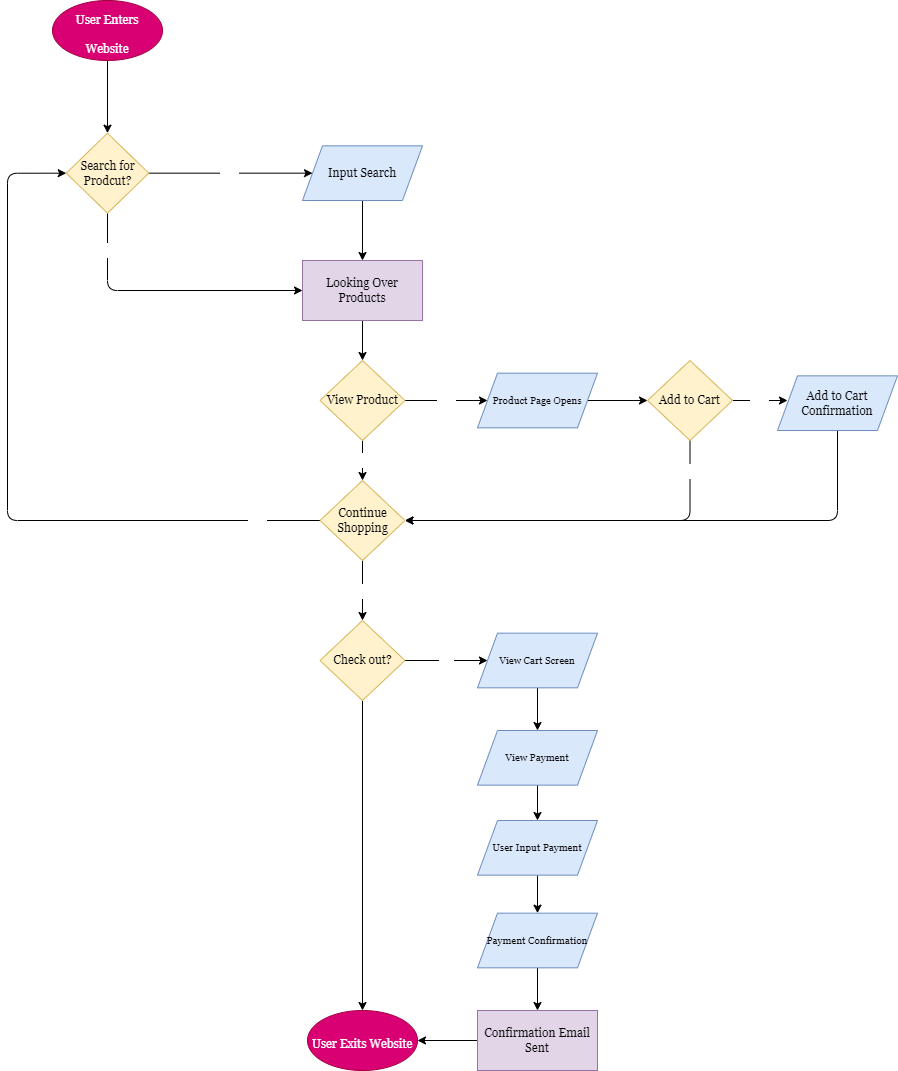

The diagram above was exported from draw.io. Its source (the exported page's mxGraphModel, read from the mxfile embedded in the PNG):
<mxGraphModel dx="688" dy="2194" grid="1" gridSize="10" guides="1" tooltips="1" connect="1" arrows="1" fold="1" page="1" pageScale="1" pageWidth="1100" pageHeight="1700" background="none" math="0" shadow="0">
  <root>
    <mxCell id="0" />
    <mxCell id="1" parent="0" />
    <mxCell id="14" style="edgeStyle=none;html=1;fontFamily=Georgia;fontSize=12;fontColor=#000000;entryX=0.5;entryY=0;entryDx=0;entryDy=0;" edge="1" parent="1" source="2" target="39">
      <mxGeometry relative="1" as="geometry">
        <mxPoint x="110" y="20" as="targetPoint" />
      </mxGeometry>
    </mxCell>
    <mxCell id="2" value="&lt;font style=&quot;font-size: 12px;&quot;&gt;User Enters Website&lt;/font&gt;" style="ellipse;whiteSpace=wrap;html=1;fontFamily=Georgia;fontSize=24;labelBackgroundColor=none;labelBorderColor=none;fillColor=#d80073;fontColor=#ffffff;strokeColor=#A50040;" vertex="1" parent="1">
      <mxGeometry x="55" y="-90" width="110" height="60" as="geometry" />
    </mxCell>
    <mxCell id="12" value="" style="edgeStyle=none;html=1;fontFamily=Georgia;fontSize=12;fontColor=#000000;exitX=0.5;exitY=1;exitDx=0;exitDy=0;" edge="1" parent="1" source="8" target="6">
      <mxGeometry relative="1" as="geometry">
        <mxPoint x="365" y="130.34000000000003" as="sourcePoint" />
      </mxGeometry>
    </mxCell>
    <mxCell id="17" style="edgeStyle=none;html=1;exitX=0.5;exitY=1;exitDx=0;exitDy=0;fontFamily=Georgia;fontSize=12;fontColor=#000000;" edge="1" parent="1" source="6" target="16">
      <mxGeometry relative="1" as="geometry" />
    </mxCell>
    <mxCell id="6" value="&lt;font color=&quot;#000000&quot;&gt;Looking Over Products&lt;/font&gt;" style="whiteSpace=wrap;html=1;labelBackgroundColor=none;labelBorderColor=none;fontFamily=Georgia;fontSize=12;fillColor=#e1d5e7;strokeColor=#9673a6;" vertex="1" parent="1">
      <mxGeometry x="305" y="170" width="120" height="60" as="geometry" />
    </mxCell>
    <mxCell id="10" value="" style="edgeStyle=none;html=1;fontFamily=Georgia;fontSize=12;fontColor=#000000;" edge="1" parent="1" source="8">
      <mxGeometry relative="1" as="geometry">
        <mxPoint x="331.3461538461538" y="93.99384615384622" as="targetPoint" />
      </mxGeometry>
    </mxCell>
    <mxCell id="8" value="&lt;font color=&quot;#000000&quot;&gt;Input Search&lt;br&gt;&lt;/font&gt;" style="shape=parallelogram;perimeter=parallelogramPerimeter;whiteSpace=wrap;html=1;fixedSize=1;labelBackgroundColor=none;labelBorderColor=none;fontFamily=Georgia;fontSize=12;fillColor=#dae8fc;strokeColor=#6c8ebf;" vertex="1" parent="1">
      <mxGeometry x="305" y="55.34" width="120" height="54.66" as="geometry" />
    </mxCell>
    <mxCell id="23" value="No" style="edgeStyle=none;html=1;fontFamily=Georgia;fontSize=12;fontColor=#FFFFFF;" edge="1" parent="1" source="16">
      <mxGeometry relative="1" as="geometry">
        <mxPoint x="365" y="390" as="targetPoint" />
      </mxGeometry>
    </mxCell>
    <mxCell id="24" value="Yes" style="edgeStyle=none;html=1;fontFamily=Georgia;fontSize=12;fontColor=#FFFFFF;entryX=0;entryY=0.5;entryDx=0;entryDy=0;" edge="1" parent="1" source="16" target="48">
      <mxGeometry relative="1" as="geometry">
        <mxPoint x="490" y="310" as="targetPoint" />
      </mxGeometry>
    </mxCell>
    <mxCell id="16" value="View Product" style="rhombus;whiteSpace=wrap;html=1;labelBackgroundColor=none;labelBorderColor=none;fontFamily=Georgia;fontSize=12;fillColor=#fff2cc;strokeColor=#d6b656;fontColor=#000000;" vertex="1" parent="1">
      <mxGeometry x="322.5" y="270" width="85" height="80" as="geometry" />
    </mxCell>
    <mxCell id="26" value="Yes" style="edgeStyle=none;html=1;exitX=1;exitY=0.5;exitDx=0;exitDy=0;entryX=0;entryY=0.5;entryDx=0;entryDy=0;fontFamily=Georgia;fontSize=12;fontColor=#FFFFFF;" edge="1" parent="1" source="19">
      <mxGeometry relative="1" as="geometry">
        <mxPoint x="790" y="310" as="targetPoint" />
      </mxGeometry>
    </mxCell>
    <mxCell id="35" style="edgeStyle=orthogonalEdgeStyle;html=1;exitX=0.5;exitY=1;exitDx=0;exitDy=0;fontFamily=Georgia;fontSize=12;fontColor=#FFFFFF;entryX=1;entryY=0.5;entryDx=0;entryDy=0;" edge="1" parent="1" source="19" target="33">
      <mxGeometry relative="1" as="geometry">
        <mxPoint x="693" y="440" as="targetPoint" />
        <Array as="points">
          <mxPoint x="693" y="430" />
        </Array>
      </mxGeometry>
    </mxCell>
    <mxCell id="36" value="No" style="edgeLabel;html=1;align=center;verticalAlign=middle;resizable=0;points=[];fontSize=12;fontFamily=Georgia;fontColor=#FFFFFF;" vertex="1" connectable="0" parent="35">
      <mxGeometry x="0.3666" y="1" relative="1" as="geometry">
        <mxPoint x="169" y="-51" as="offset" />
      </mxGeometry>
    </mxCell>
    <mxCell id="19" value="Add to Cart" style="rhombus;whiteSpace=wrap;html=1;labelBackgroundColor=none;labelBorderColor=none;fontFamily=Georgia;fontSize=12;fillColor=#fff2cc;strokeColor=#d6b656;fontColor=#000000;" vertex="1" parent="1">
      <mxGeometry x="650" y="270" width="85" height="80" as="geometry" />
    </mxCell>
    <mxCell id="29" value="" style="edgeStyle=none;html=1;fontFamily=Georgia;fontSize=12;fontColor=#FFFFFF;exitX=1;exitY=0.5;exitDx=0;exitDy=0;" edge="1" parent="1" source="48" target="19">
      <mxGeometry relative="1" as="geometry">
        <mxPoint x="610" y="310" as="sourcePoint" />
      </mxGeometry>
    </mxCell>
    <mxCell id="37" style="edgeStyle=orthogonalEdgeStyle;html=1;fontFamily=Georgia;fontSize=12;fontColor=#FFFFFF;entryX=1;entryY=0.5;entryDx=0;entryDy=0;" edge="1" parent="1" source="30" target="33">
      <mxGeometry relative="1" as="geometry">
        <mxPoint x="840" y="430" as="targetPoint" />
        <Array as="points">
          <mxPoint x="840" y="430" />
        </Array>
      </mxGeometry>
    </mxCell>
    <mxCell id="30" value="&lt;font color=&quot;#000000&quot;&gt;Add to Cart Confirmation&lt;br&gt;&lt;/font&gt;" style="shape=parallelogram;perimeter=parallelogramPerimeter;whiteSpace=wrap;html=1;fixedSize=1;labelBackgroundColor=none;labelBorderColor=none;fontFamily=Georgia;fontSize=12;fillColor=#dae8fc;strokeColor=#6c8ebf;" vertex="1" parent="1">
      <mxGeometry x="780" y="285.34" width="120" height="54.66" as="geometry" />
    </mxCell>
    <mxCell id="43" style="edgeStyle=orthogonalEdgeStyle;html=1;exitX=0;exitY=0.5;exitDx=0;exitDy=0;fontFamily=Georgia;fontSize=12;fontColor=#FFFFFF;entryX=0;entryY=0.5;entryDx=0;entryDy=0;" edge="1" parent="1" source="33" target="39">
      <mxGeometry relative="1" as="geometry">
        <mxPoint x="10" y="80" as="targetPoint" />
        <Array as="points">
          <mxPoint x="10" y="430" />
          <mxPoint x="10" y="83" />
        </Array>
      </mxGeometry>
    </mxCell>
    <mxCell id="44" value="Yes" style="edgeLabel;html=1;align=center;verticalAlign=middle;resizable=0;points=[];fontSize=12;fontFamily=Georgia;fontColor=#FFFFFF;" vertex="1" connectable="0" parent="43">
      <mxGeometry x="-0.8232" y="1" relative="1" as="geometry">
        <mxPoint as="offset" />
      </mxGeometry>
    </mxCell>
    <mxCell id="47" value="No" style="edgeStyle=orthogonalEdgeStyle;html=1;entryX=0.5;entryY=0;entryDx=0;entryDy=0;fontFamily=Georgia;fontSize=12;fontColor=#FFFFFF;" edge="1" parent="1" source="33" target="46">
      <mxGeometry relative="1" as="geometry" />
    </mxCell>
    <mxCell id="33" value="Continue Shopping" style="rhombus;whiteSpace=wrap;html=1;labelBackgroundColor=none;labelBorderColor=none;fontFamily=Georgia;fontSize=12;fillColor=#fff2cc;strokeColor=#d6b656;fontColor=#000000;" vertex="1" parent="1">
      <mxGeometry x="322.5" y="390" width="85" height="80" as="geometry" />
    </mxCell>
    <mxCell id="40" style="edgeStyle=orthogonalEdgeStyle;html=1;entryX=0;entryY=0.5;entryDx=0;entryDy=0;fontFamily=Georgia;fontSize=12;fontColor=#FFFFFF;" edge="1" parent="1" source="39" target="8">
      <mxGeometry relative="1" as="geometry" />
    </mxCell>
    <mxCell id="41" value="Yes" style="edgeLabel;html=1;align=center;verticalAlign=middle;resizable=0;points=[];fontSize=12;fontFamily=Georgia;fontColor=#FFFFFF;" vertex="1" connectable="0" parent="40">
      <mxGeometry x="0.2022" relative="1" as="geometry">
        <mxPoint x="-19" as="offset" />
      </mxGeometry>
    </mxCell>
    <mxCell id="42" value="No" style="edgeStyle=orthogonalEdgeStyle;html=1;exitX=0.5;exitY=1;exitDx=0;exitDy=0;fontFamily=Georgia;fontSize=12;fontColor=#FFFFFF;entryX=0;entryY=0.5;entryDx=0;entryDy=0;" edge="1" parent="1" source="39" target="6">
      <mxGeometry x="-0.7258" relative="1" as="geometry">
        <mxPoint x="110" y="210" as="targetPoint" />
        <mxPoint as="offset" />
      </mxGeometry>
    </mxCell>
    <mxCell id="39" value="Search for Prodcut?" style="rhombus;whiteSpace=wrap;html=1;labelBackgroundColor=none;labelBorderColor=none;fontFamily=Georgia;fontSize=12;fillColor=#fff2cc;strokeColor=#d6b656;fontColor=#000000;" vertex="1" parent="1">
      <mxGeometry x="68.75" y="42.67" width="82.5" height="80" as="geometry" />
    </mxCell>
    <mxCell id="59" value="Yes" style="edgeStyle=orthogonalEdgeStyle;html=1;exitX=1;exitY=0.5;exitDx=0;exitDy=0;entryX=0;entryY=0.5;entryDx=0;entryDy=0;fontFamily=Georgia;fontSize=10;fontColor=#FFFFFF;" edge="1" parent="1" source="46" target="53">
      <mxGeometry relative="1" as="geometry" />
    </mxCell>
    <mxCell id="65" style="edgeStyle=orthogonalEdgeStyle;html=1;entryX=0.5;entryY=0;entryDx=0;entryDy=0;fontFamily=Georgia;fontSize=10;fontColor=#FFFFFF;" edge="1" parent="1" source="46" target="64">
      <mxGeometry relative="1" as="geometry" />
    </mxCell>
    <mxCell id="46" value="Check out?" style="rhombus;whiteSpace=wrap;html=1;labelBackgroundColor=none;labelBorderColor=none;fontFamily=Georgia;fontSize=12;fillColor=#fff2cc;strokeColor=#d6b656;fontColor=#000000;" vertex="1" parent="1">
      <mxGeometry x="322.5" y="530" width="85" height="80" as="geometry" />
    </mxCell>
    <mxCell id="48" value="&lt;font color=&quot;#000000&quot;&gt;&lt;font style=&quot;font-size: 10px;&quot;&gt;Product Page Opens&lt;/font&gt;&lt;br&gt;&lt;/font&gt;" style="shape=parallelogram;perimeter=parallelogramPerimeter;whiteSpace=wrap;html=1;fixedSize=1;labelBackgroundColor=none;labelBorderColor=none;fontFamily=Georgia;fontSize=12;fillColor=#dae8fc;strokeColor=#6c8ebf;" vertex="1" parent="1">
      <mxGeometry x="480" y="282.66999999999996" width="120" height="54.66" as="geometry" />
    </mxCell>
    <mxCell id="60" value="" style="edgeStyle=orthogonalEdgeStyle;html=1;fontFamily=Georgia;fontSize=10;fontColor=#FFFFFF;" edge="1" parent="1" source="53" target="54">
      <mxGeometry relative="1" as="geometry" />
    </mxCell>
    <mxCell id="53" value="&lt;font color=&quot;#000000&quot;&gt;&lt;font style=&quot;font-size: 10px;&quot;&gt;View Cart Screen&lt;/font&gt;&lt;br&gt;&lt;/font&gt;" style="shape=parallelogram;perimeter=parallelogramPerimeter;whiteSpace=wrap;html=1;fixedSize=1;labelBackgroundColor=none;labelBorderColor=none;fontFamily=Georgia;fontSize=12;fillColor=#dae8fc;strokeColor=#6c8ebf;" vertex="1" parent="1">
      <mxGeometry x="480" y="542.67" width="120" height="54.66" as="geometry" />
    </mxCell>
    <mxCell id="61" value="" style="edgeStyle=orthogonalEdgeStyle;html=1;fontFamily=Georgia;fontSize=10;fontColor=#FFFFFF;" edge="1" parent="1" source="54" target="55">
      <mxGeometry relative="1" as="geometry" />
    </mxCell>
    <mxCell id="54" value="&lt;font color=&quot;#000000&quot;&gt;&lt;font style=&quot;font-size: 10px;&quot;&gt;View Payment&lt;/font&gt;&lt;br&gt;&lt;/font&gt;" style="shape=parallelogram;perimeter=parallelogramPerimeter;whiteSpace=wrap;html=1;fixedSize=1;labelBackgroundColor=none;labelBorderColor=none;fontFamily=Georgia;fontSize=12;fillColor=#dae8fc;strokeColor=#6c8ebf;" vertex="1" parent="1">
      <mxGeometry x="480" y="640" width="120" height="54.66" as="geometry" />
    </mxCell>
    <mxCell id="62" value="" style="edgeStyle=orthogonalEdgeStyle;html=1;fontFamily=Georgia;fontSize=10;fontColor=#FFFFFF;" edge="1" parent="1" source="55" target="56">
      <mxGeometry relative="1" as="geometry" />
    </mxCell>
    <mxCell id="55" value="&lt;font color=&quot;#000000&quot;&gt;&lt;font style=&quot;font-size: 10px;&quot;&gt;User Input Payment&lt;/font&gt;&lt;br&gt;&lt;/font&gt;" style="shape=parallelogram;perimeter=parallelogramPerimeter;whiteSpace=wrap;html=1;fixedSize=1;labelBackgroundColor=none;labelBorderColor=none;fontFamily=Georgia;fontSize=12;fillColor=#dae8fc;strokeColor=#6c8ebf;" vertex="1" parent="1">
      <mxGeometry x="480" y="730" width="120" height="54.66" as="geometry" />
    </mxCell>
    <mxCell id="63" value="" style="edgeStyle=orthogonalEdgeStyle;html=1;fontFamily=Georgia;fontSize=10;fontColor=#FFFFFF;" edge="1" parent="1" source="56" target="58">
      <mxGeometry relative="1" as="geometry" />
    </mxCell>
    <mxCell id="56" value="&lt;font color=&quot;#000000&quot;&gt;&lt;font style=&quot;font-size: 10px;&quot;&gt;Payment Confirmation&lt;/font&gt;&lt;br&gt;&lt;/font&gt;" style="shape=parallelogram;perimeter=parallelogramPerimeter;whiteSpace=wrap;html=1;fixedSize=1;labelBackgroundColor=none;labelBorderColor=none;fontFamily=Georgia;fontSize=12;fillColor=#dae8fc;strokeColor=#6c8ebf;" vertex="1" parent="1">
      <mxGeometry x="480" y="822.67" width="120" height="54.66" as="geometry" />
    </mxCell>
    <mxCell id="66" value="" style="edgeStyle=orthogonalEdgeStyle;html=1;fontFamily=Georgia;fontSize=10;fontColor=#FFFFFF;" edge="1" parent="1" source="58" target="64">
      <mxGeometry relative="1" as="geometry" />
    </mxCell>
    <mxCell id="58" value="&lt;font color=&quot;#000000&quot;&gt;Confirmation Email Sent&lt;/font&gt;" style="whiteSpace=wrap;html=1;labelBackgroundColor=none;labelBorderColor=none;fontFamily=Georgia;fontSize=12;fillColor=#e1d5e7;strokeColor=#9673a6;" vertex="1" parent="1">
      <mxGeometry x="480" y="920" width="120" height="60" as="geometry" />
    </mxCell>
    <mxCell id="64" value="&lt;font style=&quot;font-size: 12px;&quot;&gt;User Exits Website&lt;/font&gt;" style="ellipse;whiteSpace=wrap;html=1;fontFamily=Georgia;fontSize=24;labelBackgroundColor=none;labelBorderColor=none;fillColor=#d80073;fontColor=#ffffff;strokeColor=#A50040;" vertex="1" parent="1">
      <mxGeometry x="310" y="920" width="110" height="60" as="geometry" />
    </mxCell>
  </root>
</mxGraphModel>